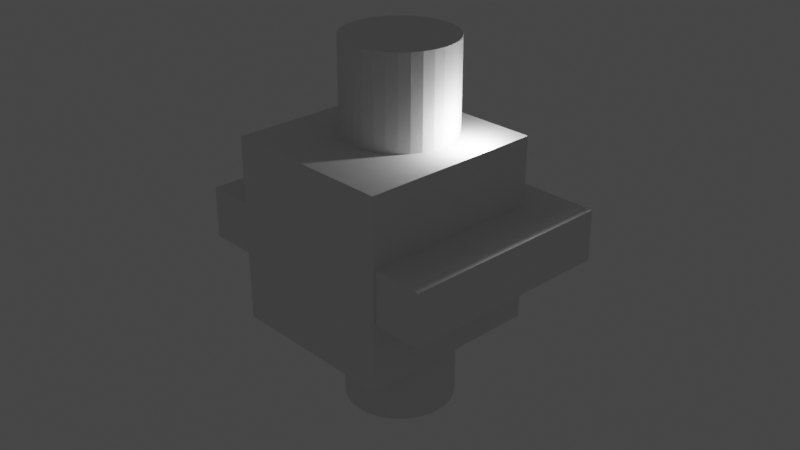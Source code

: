 # Source: garagedoorcableholder.blend  (saved by Blender 2.90.8; exported with 4.5.12 LTS)
import bpy
from mathutils import Matrix  # noqa: F401  (used for matrix-valued properties, if any)

bpy.ops.wm.read_factory_settings(use_empty=True)
scene = bpy.context.scene
scene.name = 'Scene'

# ---- collections
col_collection = bpy.data.collections.new('Collection'); scene.collection.children.link(col_collection)

# ---- world
world_world = bpy.data.worlds.new('World'); scene.world = world_world
world_world.use_nodes = True; world_world.node_tree.nodes.clear()
_N = world_world.node_tree.nodes; _L = world_world.node_tree.links
n0 = _N.new('ShaderNodeOutputWorld'); n0.name = 'World Output'; n0.location = (300, 300)
n1 = _N.new('ShaderNodeBackground'); n1.name = 'Background'; n1.location = (10, 300)
n1.inputs[0].default_value = (0.05088, 0.05088, 0.05088, 1.0)
_L.new(n1.outputs[0], n0.inputs[0])
n0.is_active_output = True
world_world.color = (0.05088, 0.05088, 0.05088)
world_world.use_sun_shadow = False
world_world.sun_shadow_jitter_overblur = 0.0

# ---- cameras
cam_camera = bpy.data.cameras.new('Camera')
cam_camera.clip_end = 100.0
cam_camera.ortho_scale = 7.314

# ---- lights
light_light = bpy.data.lights.new('Light', 'POINT')
light_light.transmission_factor = 0.0
light_light.energy = 1000.0
light_light.shadow_soft_size = 0.1
light_light.shadow_maximum_resolution = 0.006
light_light.use_absolute_resolution = True

# ---- meshes
me_cube = bpy.data.meshes.new('Cube')
me_cube.from_pydata([(-1000.0, -1000.0, -1000.0), (-1000.0, -1000.0, 1000.0), (-1000.0, 1000.0, -1000.0), (-1000.0, 1000.0, 1000.0), (1000.0, -1000.0, -1000.0), (1000.0, -1000.0, 1000.0), (1000.0, 1000.0, -1000.0), (1000.0, 1000.0, 1000.0), (-633.3, 675.0, 1000.0), (-633.3, 675.0, -1000.0), (633.3, 675.0, 1000.0), (633.3, 675.0, -1000.0), (633.3, -1000.0, 1000.0), (633.3, -1000.0, -1000.0), (-633.3, -1000.0, 1000.0), (-633.3, -1000.0, -1000.0)], [], [(0, 1, 3, 2), (2, 3, 7, 6), (6, 7, 5, 4), (4, 5, 12, 13), (2, 6, 4, 13, 11, 9, 15, 0), (7, 3, 1, 14, 8, 10, 12, 5), (10, 11, 13, 12), (11, 10, 8, 9), (9, 8, 14, 15), (15, 14, 1, 0)])
_uv = me_cube.uv_layers.new(name='UVMap')
_uv.uv.foreach_set('vector', [0.375, 0.0, 0.625, 0.0, 0.625, 0.25, 0.375, 0.25, 0.375, 0.25, 0.625, 0.25, 0.625, 0.5, 0.375, 0.5, 0.375, 0.5, 0.625, 0.5, 0.625, 0.75, 0.375, 0.75, 0.375, 0.75, 0.625, 0.75, 0.625, 0.7958, 0.375, 0.7958, 0.125, 0.5, 0.375, 0.5, 0.375, 0.75, 0.3292, 0.75, 0.3292, 0.5406, 0.1708, 0.5406, 0.1708, 0.75, 0.125, 0.75, 0.625, 0.5, 0.875, 0.5, 0.875, 0.75, 0.8292, 0.75, 0.8292, 0.5406, 0.6708, 0.5406, 0.6708, 0.75, 0.625, 0.75, 0.5345, 0.5, 0.4655, 0.5, 0.4655, 0.7475, 0.5345, 0.7475, 0.4655, 0.5, 0.5345, 0.5, 0.5345, 0.25, 0.4655, 0.25, 0.4655, 0.25, 0.5345, 0.25, 0.5345, 0.002463, 0.4655, 0.002463, 0.375, 0.9542, 0.625, 0.9542, 0.625, 1.0, 0.375, 1.0])
me_cube.use_remesh_fix_poles = True
me_cube.use_remesh_preserve_attributes = False
me_cube.use_mirror_vertex_groups = False
me_cube.update()
me_cube_001 = bpy.data.meshes.new('Cube.001')
me_cube_001.from_pydata([(-1000.0, -1000.0, -1000.0), (-1000.0, -1000.0, 1000.0), (-1000.0, 1000.0, -1000.0), (-1000.0, 1000.0, 1000.0), (1000.0, -1000.0, -1000.0), (1000.0, -1000.0, 1000.0), (1000.0, 1000.0, -1000.0), (1000.0, 1000.0, 1000.0)], [], [(0, 1, 3, 2), (2, 3, 7, 6), (6, 7, 5, 4), (4, 5, 1, 0), (2, 6, 4, 0), (7, 3, 1, 5)])
_uv = me_cube_001.uv_layers.new(name='UVMap')
_uv.uv.foreach_set('vector', [0.375, 0.0, 0.625, 0.0, 0.625, 0.25, 0.375, 0.25, 0.375, 0.25, 0.625, 0.25, 0.625, 0.5, 0.375, 0.5, 0.375, 0.5, 0.625, 0.5, 0.625, 0.75, 0.375, 0.75, 0.375, 0.75, 0.625, 0.75, 0.625, 1.0, 0.375, 1.0, 0.125, 0.5, 0.375, 0.5, 0.375, 0.75, 0.125, 0.75, 0.625, 0.5, 0.875, 0.5, 0.875, 0.75, 0.625, 0.75])
me_cube_001.use_remesh_fix_poles = True
me_cube_001.use_remesh_preserve_attributes = False
me_cube_001.use_mirror_vertex_groups = False
me_cube_001.update()
me_cylinder = bpy.data.meshes.new('Cylinder')
me_cylinder.from_pydata([(0.0, 1000.0, -1000.0), (0.0, 1000.0, 1000.0), (195.1, 980.8, -1000.0), (195.1, 980.8, 1000.0), (382.7, 923.9, -1000.0), (382.7, 923.9, 1000.0), (555.6, 831.5, -1000.0), (555.6, 831.5, 1000.0), (707.1, 707.1, -1000.0), (707.1, 707.1, 1000.0), (831.5, 555.6, -1000.0), (831.5, 555.6, 1000.0), (923.9, 382.7, -1000.0), (923.9, 382.7, 1000.0), (980.8, 195.1, -1000.0), (980.8, 195.1, 1000.0), (1000.0, 7.55e-05, -1000.0), (1000.0, 7.55e-05, 1000.0), (980.8, -195.1, -1000.0), (980.8, -195.1, 1000.0), (923.9, -382.7, -1000.0), (923.9, -382.7, 1000.0), (831.5, -555.6, -1000.0), (831.5, -555.6, 1000.0), (707.1, -707.1, -1000.0), (707.1, -707.1, 1000.0), (555.6, -831.5, -1000.0), (555.6, -831.5, 1000.0), (382.7, -923.9, -1000.0), (382.7, -923.9, 1000.0), (195.1, -980.8, -1000.0), (195.1, -980.8, 1000.0), (-0.0003258, -1000.0, -1000.0), (-0.0003258, -1000.0, 1000.0), (-195.1, -980.8, -1000.0), (-195.1, -980.8, 1000.0), (-382.7, -923.9, -1000.0), (-382.7, -923.9, 1000.0), (-555.6, -831.5, -1000.0), (-555.6, -831.5, 1000.0), (-707.1, -707.1, -1000.0), (-707.1, -707.1, 1000.0), (-831.5, -555.6, -1000.0), (-831.5, -555.6, 1000.0), (-923.9, -382.7, -1000.0), (-923.9, -382.7, 1000.0), (-980.8, -195.1, -1000.0), (-980.8, -195.1, 1000.0), (-1000.0, 0.0009656, -1000.0), (-1000.0, 0.0009656, 1000.0), (-980.8, 195.1, -1000.0), (-980.8, 195.1, 1000.0), (-923.9, 382.7, -1000.0), (-923.9, 382.7, 1000.0), (-831.5, 555.6, -1000.0), (-831.5, 555.6, 1000.0), (-707.1, 707.1, -1000.0), (-707.1, 707.1, 1000.0), (-555.6, 831.5, -1000.0), (-555.6, 831.5, 1000.0), (-382.7, 923.9, -1000.0), (-382.7, 923.9, 1000.0), (-195.1, 980.8, -1000.0), (-195.1, 980.8, 1000.0)], [], [(0, 1, 3, 2), (2, 3, 5, 4), (4, 5, 7, 6), (6, 7, 9, 8), (8, 9, 11, 10), (10, 11, 13, 12), (12, 13, 15, 14), (14, 15, 17, 16), (16, 17, 19, 18), (18, 19, 21, 20), (20, 21, 23, 22), (22, 23, 25, 24), (24, 25, 27, 26), (26, 27, 29, 28), (28, 29, 31, 30), (30, 31, 33, 32), (32, 33, 35, 34), (34, 35, 37, 36), (36, 37, 39, 38), (38, 39, 41, 40), (40, 41, 43, 42), (42, 43, 45, 44), (44, 45, 47, 46), (46, 47, 49, 48), (48, 49, 51, 50), (50, 51, 53, 52), (52, 53, 55, 54), (54, 55, 57, 56), (56, 57, 59, 58), (58, 59, 61, 60), (3, 1, 63, 61, 59, 57, 55, 53, 51, 49, 47, 45, 43, 41, 39, 37, 35, 33, 31, 29, 27, 25, 23, 21, 19, 17, 15, 13, 11, 9, 7, 5), (60, 61, 63, 62), (62, 63, 1, 0), (0, 2, 4, 6, 8, 10, 12, 14, 16, 18, 20, 22, 24, 26, 28, 30, 32, 34, 36, 38, 40, 42, 44, 46, 48, 50, 52, 54, 56, 58, 60, 62)])
_uv = me_cylinder.uv_layers.new(name='UVMap')
_uv.uv.foreach_set('vector', [1.0, 0.5, 1.0, 1.0, 0.9688, 1.0, 0.9688, 0.5, 0.9688, 0.5, 0.9688, 1.0, 0.9375, 1.0, 0.9375, 0.5, 0.9375, 0.5, 0.9375, 1.0, 0.9062, 1.0, 0.9062, 0.5, 0.9062, 0.5, 0.9062, 1.0, 0.875, 1.0, 0.875, 0.5, 0.875, 0.5, 0.875, 1.0, 0.8438, 1.0, 0.8438, 0.5, 0.8438, 0.5, 0.8438, 1.0, 0.8125, 1.0, 0.8125, 0.5, 0.8125, 0.5, 0.8125, 1.0, 0.7812, 1.0, 0.7812, 0.5, 0.7812, 0.5, 0.7812, 1.0, 0.75, 1.0, 0.75, 0.5, 0.75, 0.5, 0.75, 1.0, 0.7188, 1.0, 0.7188, 0.5, 0.7188, 0.5, 0.7188, 1.0, 0.6875, 1.0, 0.6875, 0.5, 0.6875, 0.5, 0.6875, 1.0, 0.6562, 1.0, 0.6562, 0.5, 0.6562, 0.5, 0.6562, 1.0, 0.625, 1.0, 0.625, 0.5, 0.625, 0.5, 0.625, 1.0, 0.5938, 1.0, 0.5938, 0.5, 0.5938, 0.5, 0.5938, 1.0, 0.5625, 1.0, 0.5625, 0.5, 0.5625, 0.5, 0.5625, 1.0, 0.5312, 1.0, 0.5312, 0.5, 0.5312, 0.5, 0.5312, 1.0, 0.5, 1.0, 0.5, 0.5, 0.5, 0.5, 0.5, 1.0, 0.4688, 1.0, 0.4688, 0.5, 0.4688, 0.5, 0.4688, 1.0, 0.4375, 1.0, 0.4375, 0.5, 0.4375, 0.5, 0.4375, 1.0, 0.4062, 1.0, 0.4062, 0.5, 0.4062, 0.5, 0.4062, 1.0, 0.375, 1.0, 0.375, 0.5, 0.375, 0.5, 0.375, 1.0, 0.3438, 1.0, 0.3438, 0.5, 0.3438, 0.5, 0.3438, 1.0, 0.3125, 1.0, 0.3125, 0.5, 0.3125, 0.5, 0.3125, 1.0, 0.2812, 1.0, 0.2812, 0.5, 0.2812, 0.5, 0.2812, 1.0, 0.25, 1.0, 0.25, 0.5, 0.25, 0.5, 0.25, 1.0, 0.2188, 1.0, 0.2188, 0.5, 0.2188, 0.5, 0.2188, 1.0, 0.1875, 1.0, 0.1875, 0.5, 0.1875, 0.5, 0.1875, 1.0, 0.1562, 1.0, 0.1562, 0.5, 0.1562, 0.5, 0.1562, 1.0, 0.125, 1.0, 0.125, 0.5, 0.125, 0.5, 0.125, 1.0, 0.09375, 1.0, 0.09375, 0.5, 0.09375, 0.5, 0.09375, 1.0, 0.0625, 1.0, 0.0625, 0.5, 0.2968, 0.4854, 0.25, 0.49, 0.2032, 0.4854, 0.1582, 0.4717, 0.1167, 0.4496, 0.08029, 0.4197, 0.05045, 0.3833, 0.02827, 0.3418, 0.01461, 0.2968, 0.01, 0.25, 0.01461, 0.2032, 0.02827, 0.1582, 0.05045, 0.1167, 0.08029, 0.08029, 0.1167, 0.05045, 0.1582, 0.02827, 0.2032, 0.01461, 0.25, 0.01, 0.2968, 0.01461, 0.3418, 0.02827, 0.3833, 0.05045, 0.4197, 0.08029, 0.4496, 0.1167, 0.4717, 0.1582, 0.4854, 0.2032, 0.49, 0.25, 0.4854, 0.2968, 0.4717, 0.3418, 0.4496, 0.3833, 0.4197, 0.4197, 0.3833, 0.4496, 0.3418, 0.4717, 0.0625, 0.5, 0.0625, 1.0, 0.03125, 1.0, 0.03125, 0.5, 0.03125, 0.5, 0.03125, 1.0, 0.0, 1.0, 0.0, 0.5, 0.75, 0.49, 0.7968, 0.4854, 0.8418, 0.4717, 0.8833, 0.4496, 0.9197, 0.4197, 0.9496, 0.3833, 0.9717, 0.3418, 0.9854, 0.2968, 0.99, 0.25, 0.9854, 0.2032, 0.9717, 0.1582, 0.9496, 0.1167, 0.9197, 0.08029, 0.8833, 0.05045, 0.8418, 0.02827, 0.7968, 0.01461, 0.75, 0.01, 0.7032, 0.01461, 0.6582, 0.02827, 0.6167, 0.05045, 0.5803, 0.08029, 0.5504, 0.1167, 0.5283, 0.1582, 0.5146, 0.2032, 0.51, 0.25, 0.5146, 0.2968, 0.5283, 0.3418, 0.5504, 0.3833, 0.5803, 0.4197, 0.6167, 0.4496, 0.6582, 0.4717, 0.7032, 0.4854])
me_cylinder.use_remesh_fix_poles = True
me_cylinder.use_remesh_preserve_attributes = False
me_cylinder.use_mirror_vertex_groups = False
me_cylinder.update()

# ---- objects
ob_light = bpy.data.objects.new('Light', light_light)
ob_camera = bpy.data.objects.new('Camera', cam_camera)
ob_cube = bpy.data.objects.new('Cube', me_cube)
ob_cube_001 = bpy.data.objects.new('Cube.001', me_cube_001)
ob_cylinder = bpy.data.objects.new('Cylinder', me_cylinder)

# ---- transforms, parenting, visibility, modifiers, constraints
ob_light.location = (4.076, 1.005, 5.904)
ob_light.rotation_euler = (0.6503, 0.05522, 1.866)
ob_light.lock_rotations_4d = False
ob_light.empty_display_type = 'ARROWS'
ob_light.color = (0.0, 0.0, 0.0, 0.0)
ob_light.lineart.crease_threshold = 0.0
ob_camera.location = (36.98, -34.85, 25.2)
ob_camera.rotation_euler = (1.109, 4.011e-09, 0.8149)
ob_camera.lock_rotations_4d = False
ob_camera.empty_display_type = 'ARROWS'
ob_camera.color = (0.0, 0.0, 0.0, 0.0)
ob_camera.display_type = 'WIRE'
ob_camera.lineart.crease_threshold = 0.0
ob_cube.location = (0.0, 0.0, 0.0)
ob_cube.scale = (0.0075, 0.006, 0.0014)
ob_cube.lineart.crease_threshold = 0.0
ob_cube_001.location = (0.0, -1.025, 0.0)
ob_cube_001.scale = (0.00475, 0.005075, 0.005075)
ob_cube_001.lineart.crease_threshold = 0.0
ob_cylinder.location = (0.0, 0.0, 0.0)
ob_cylinder.scale = (0.003, 0.003, 0.01)
ob_cylinder.lineart.crease_threshold = 0.0

# ---- collection membership
col_collection.objects.link(ob_light)
col_collection.objects.link(ob_camera)
col_collection.objects.link(ob_cube)
col_collection.objects.link(ob_cube_001)
col_collection.objects.link(ob_cylinder)

# ---- scene / render settings (as saved in the file)
scene.camera = ob_camera
scene.frame_start = 1; scene.frame_end = 250; scene.frame_set(1)
scene.render.engine = 'CYCLES'
scene.cycles.use_denoising = False
scene.cycles.samples = 128
scene.cycles.sampling_pattern = 'TABULATED_SOBOL'
scene.cycles.use_adaptive_sampling = False
scene.cycles.use_light_tree = False
scene.view_settings.view_transform = 'Filmic'
scene.unit_settings.scale_length = 0.001
bpy.context.view_layer.update()
